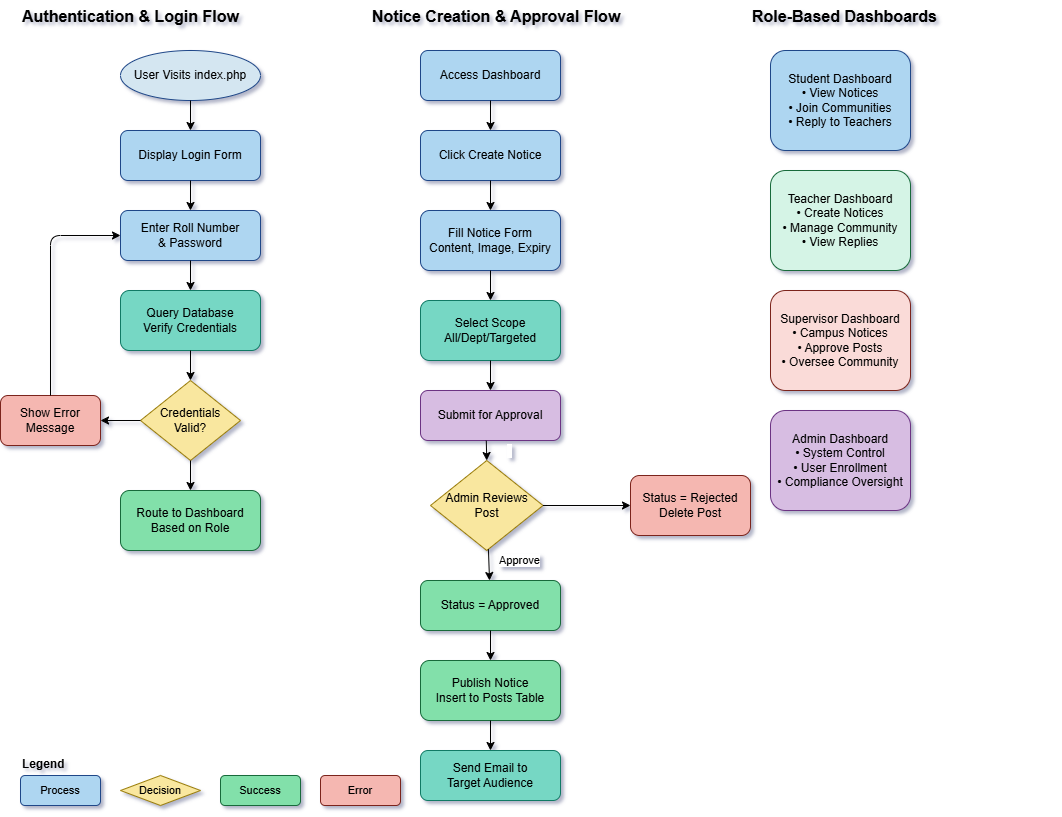

The diagram above was exported from draw.io. Its source (the exported page's mxGraphModel, read from the mxfile embedded in the PNG):
<mxGraphModel dx="1895" dy="1022" grid="1" gridSize="10" guides="1" tooltips="1" connect="1" arrows="1" fold="1" page="1" pageScale="1" pageWidth="1100" pageHeight="850" background="#ffffff" math="0" shadow="0">
  <root>
    <mxCell id="0" />
    <mxCell id="1" parent="0" />
    <mxCell id="auth-title" parent="1" style="text;html=1;fontSize=16;fontStyle=1;verticalAlign=top" value="Authentication &amp; Login Flow" vertex="1">
      <mxGeometry height="30" width="300" x="50" y="20" as="geometry" />
    </mxCell>
    <mxCell id="auth-start" parent="1" style="ellipse;whiteSpace=wrap;html=1;fillColor=#d4e6f1;strokeColor=#1f4788;" value="User Visits index.php" vertex="1">
      <mxGeometry height="50" width="140" x="150" y="70" as="geometry" />
    </mxCell>
    <mxCell id="auth-form" parent="1" style="rounded=1;whiteSpace=wrap;html=1;fillColor=#aed6f1;strokeColor=#1f4788;" value="Display Login Form" vertex="1">
      <mxGeometry height="50" width="140" x="150" y="150" as="geometry" />
    </mxCell>
    <mxCell id="auth-input" parent="1" style="rounded=1;whiteSpace=wrap;html=1;fillColor=#aed6f1;strokeColor=#1f4788;" value="Enter Roll Number&#10;&amp; Password" vertex="1">
      <mxGeometry height="50" width="140" x="150" y="230" as="geometry" />
    </mxCell>
    <mxCell id="auth-query" parent="1" style="rounded=1;whiteSpace=wrap;html=1;fillColor=#76d7c4;strokeColor=#117a65;" value="Query Database&#10;Verify Credentials" vertex="1">
      <mxGeometry height="60" width="140" x="150" y="310" as="geometry" />
    </mxCell>
    <mxCell id="auth-valid" parent="1" style="rhombus;whiteSpace=wrap;html=1;fillColor=#f9e79f;strokeColor=#9a7d0a;" value="Credentials&#10;Valid?" vertex="1">
      <mxGeometry height="80" width="100" x="170" y="400" as="geometry" />
    </mxCell>
    <mxCell id="auth-invalid" parent="1" style="rounded=1;whiteSpace=wrap;html=1;fillColor=#f5b7b1;strokeColor=#7b241c;" value="Show Error Message" vertex="1">
      <mxGeometry height="50" width="100" x="30" y="415" as="geometry" />
    </mxCell>
    <mxCell id="auth-route" parent="1" style="rounded=1;whiteSpace=wrap;html=1;fillColor=#82e0aa;strokeColor=#186a3b;" value="Route to Dashboard&#10;Based on Role" vertex="1">
      <mxGeometry height="60" width="140" x="150" y="510" as="geometry" />
    </mxCell>
    <mxCell id="edge-auth1" edge="1" parent="1" source="auth-start" target="auth-form">
      <mxGeometry as="geometry" />
    </mxCell>
    <mxCell id="edge-auth2" edge="1" parent="1" source="auth-form" target="auth-input">
      <mxGeometry as="geometry" />
    </mxCell>
    <mxCell id="edge-auth3" edge="1" parent="1" source="auth-input" target="auth-query">
      <mxGeometry as="geometry" />
    </mxCell>
    <mxCell id="edge-auth4" edge="1" parent="1" source="auth-query" target="auth-valid">
      <mxGeometry as="geometry" />
    </mxCell>
    <mxCell id="edge-auth5" edge="1" parent="1" source="auth-valid" target="auth-invalid">
      <mxGeometry relative="1" as="geometry">
        <mxPoint x="170" y="440" as="sourcePoint" />
        <mxPoint x="130" y="440" as="targetPoint" />
      </mxGeometry>
    </mxCell>
    <mxCell id="edge-auth6" edge="1" parent="1" source="auth-valid" target="auth-route">
      <mxGeometry relative="1" as="geometry">
        <mxPoint x="220" y="480" as="sourcePoint" />
        <mxPoint x="220" y="510" as="targetPoint" />
      </mxGeometry>
    </mxCell>
    <mxCell id="edge-auth-retry" edge="1" parent="1" source="auth-invalid" target="auth-input">
      <mxGeometry relative="1" as="geometry">
        <Array as="points">
          <mxPoint x="80" y="255" />
        </Array>
      </mxGeometry>
    </mxCell>
    <mxCell id="notice-title" parent="1" style="text;html=1;fontSize=16;fontStyle=1;verticalAlign=top" value="Notice Creation &amp; Approval Flow" vertex="1">
      <mxGeometry height="30" width="300" x="400" y="20" as="geometry" />
    </mxCell>
    <mxCell id="notice-dashboard" parent="1" style="rounded=1;whiteSpace=wrap;html=1;fillColor=#aed6f1;strokeColor=#1f4788;" value="Access Dashboard" vertex="1">
      <mxGeometry height="50" width="140" x="450" y="70" as="geometry" />
    </mxCell>
    <mxCell id="notice-create" parent="1" style="rounded=1;whiteSpace=wrap;html=1;fillColor=#aed6f1;strokeColor=#1f4788;" value="Click Create Notice" vertex="1">
      <mxGeometry height="50" width="140" x="450" y="150" as="geometry" />
    </mxCell>
    <mxCell id="notice-form" parent="1" style="rounded=1;whiteSpace=wrap;html=1;fillColor=#aed6f1;strokeColor=#1f4788;" value="Fill Notice Form&#10;Content, Image, Expiry" vertex="1">
      <mxGeometry height="60" width="140" x="450" y="230" as="geometry" />
    </mxCell>
    <mxCell id="notice-scope" parent="1" style="rounded=1;whiteSpace=wrap;html=1;fillColor=#76d7c4;strokeColor=#117a65;" value="Select Scope&#10;All/Dept/Targeted" vertex="1">
      <mxGeometry height="60" width="140" x="450" y="320" as="geometry" />
    </mxCell>
    <mxCell id="notice-submit" parent="1" style="rounded=1;whiteSpace=wrap;html=1;fillColor=#d7bde2;strokeColor=#6c3483;" value="Submit for Approval" vertex="1">
      <mxGeometry height="50" width="140" x="450" y="410" as="geometry" />
    </mxCell>
    <mxCell id="notice-review" parent="1" style="rhombus;whiteSpace=wrap;html=1;fillColor=#f9e79f;strokeColor=#9a7d0a;" value="&lt;font&gt;Admin Reviews&lt;br&gt;Post&lt;/font&gt;" vertex="1">
      <mxGeometry height="90" width="112.5" x="460" y="480" as="geometry" />
    </mxCell>
    <mxCell id="notice-approved" parent="1" style="rounded=1;whiteSpace=wrap;html=1;fillColor=#82e0aa;strokeColor=#186a3b;" value="Status = Approved" vertex="1">
      <mxGeometry height="50" width="140" x="450" y="600" as="geometry" />
    </mxCell>
    <mxCell id="notice-rejected" parent="1" style="rounded=1;whiteSpace=wrap;html=1;fillColor=#f5b7b1;strokeColor=#7b241c;" value="Status = Rejected&#10;Delete Post" vertex="1">
      <mxGeometry height="60" width="120" x="660" y="495" as="geometry" />
    </mxCell>
    <mxCell id="notice-published" parent="1" style="rounded=1;whiteSpace=wrap;html=1;fillColor=#82e0aa;strokeColor=#186a3b;" value="Publish Notice&#10;Insert to Posts Table" vertex="1">
      <mxGeometry height="60" width="140" x="450" y="680" as="geometry" />
    </mxCell>
    <mxCell id="notice-email" parent="1" style="rounded=1;whiteSpace=wrap;html=1;fillColor=#76d7c4;strokeColor=#117a65;" value="Send Email to&#10;Target Audience" vertex="1">
      <mxGeometry height="50" width="140" x="450" y="770" as="geometry" />
    </mxCell>
    <mxCell id="edge-notice1" edge="1" parent="1" source="notice-dashboard" target="notice-create">
      <mxGeometry as="geometry" />
    </mxCell>
    <mxCell id="edge-notice2" edge="1" parent="1" source="notice-create" target="notice-form">
      <mxGeometry as="geometry" />
    </mxCell>
    <mxCell id="edge-notice3" edge="1" parent="1" source="notice-form" target="notice-scope">
      <mxGeometry as="geometry" />
    </mxCell>
    <mxCell id="edge-notice4" edge="1" parent="1" source="notice-scope" target="notice-submit">
      <mxGeometry as="geometry" />
    </mxCell>
    <mxCell id="edge-notice5" edge="1" parent="1" source="notice-submit" style="entryX=0.5;entryY=0;entryDx=0;entryDy=0;exitX=0.47;exitY=1.004;exitDx=0;exitDy=0;exitPerimeter=0;" target="notice-review" value="  ">
      <mxGeometry as="geometry">
        <mxPoint x="23" as="offset" />
      </mxGeometry>
    </mxCell>
    <mxCell id="edge-notice6" edge="1" parent="1" source="notice-review" target="notice-approved">
      <mxGeometry relative="1" as="geometry">
        <mxPoint x="520" y="570" as="sourcePoint" />
        <mxPoint x="520" y="600" as="targetPoint" />
      </mxGeometry>
    </mxCell>
    <mxCell id="label-notice-approve" connectable="0" parent="edge-notice6" style="edgeLabel;html=1;align=center;verticalAlign=middle;resizable=0;points=[]" value="Approve" vertex="1">
      <mxGeometry relative="1" x="-1" y="-1" as="geometry">
        <mxPoint x="31" y="10" as="offset" />
      </mxGeometry>
    </mxCell>
    <mxCell id="edge-notice7" edge="1" parent="1" source="notice-review" style="entryX=0;entryY=0.5;entryDx=0;entryDy=0;exitX=1;exitY=0.5;exitDx=0;exitDy=0;" target="notice-rejected">
      <mxGeometry relative="1" as="geometry">
        <mxPoint x="570" y="529.79" as="sourcePoint" />
        <mxPoint x="620" y="550" as="targetPoint" />
      </mxGeometry>
    </mxCell>
    <mxCell id="edge-notice8" edge="1" parent="1" source="notice-approved" target="notice-published">
      <mxGeometry as="geometry" />
    </mxCell>
    <mxCell id="edge-notice9" edge="1" parent="1" source="notice-published" target="notice-email">
      <mxGeometry as="geometry" />
    </mxCell>
    <mxCell id="role-title" parent="1" style="text;html=1;fontSize=16;fontStyle=1;verticalAlign=top" value="Role-Based Dashboards" vertex="1">
      <mxGeometry height="30" width="300" x="780" y="20" as="geometry" />
    </mxCell>
    <mxCell id="role-student" parent="1" style="rounded=1;whiteSpace=wrap;html=1;fillColor=#aed6f1;strokeColor=#1f4788;" value="Student Dashboard&#10;• View Notices&#10;• Join Communities&#10;• Reply to Teachers" vertex="1">
      <mxGeometry height="100" width="140" x="800" y="70" as="geometry" />
    </mxCell>
    <mxCell id="role-teacher" parent="1" style="rounded=1;whiteSpace=wrap;html=1;fillColor=#d5f4e6;strokeColor=#186a3b;" value="Teacher Dashboard&#10;• Create Notices&#10;• Manage Community&#10;• View Replies" vertex="1">
      <mxGeometry height="100" width="140" x="800" y="190" as="geometry" />
    </mxCell>
    <mxCell id="role-supervisor" parent="1" style="rounded=1;whiteSpace=wrap;html=1;fillColor=#fadbd8;strokeColor=#7b241c;" value="Supervisor Dashboard&#10;• Campus Notices&#10;• Approve Posts&#10;• Oversee Community" vertex="1">
      <mxGeometry height="100" width="140" x="800" y="310" as="geometry" />
    </mxCell>
    <mxCell id="role-admin" parent="1" style="rounded=1;whiteSpace=wrap;html=1;fillColor=#d7bde2;strokeColor=#6c3483;" value="Admin Dashboard&#10;• System Control&#10;• User Enrollment&#10;• Compliance Oversight" vertex="1">
      <mxGeometry height="100" width="140" x="800" y="430" as="geometry" />
    </mxCell>
    <mxCell id="legend-title" parent="1" style="text;html=1;fontSize=12;fontStyle=1;verticalAlign=top" value="Legend" vertex="1">
      <mxGeometry height="20" width="100" x="50" y="770" as="geometry" />
    </mxCell>
    <mxCell id="legend-process" parent="1" style="rounded=1;whiteSpace=wrap;html=1;fillColor=#aed6f1;strokeColor=#1f4788;fontSize=11;" value="Process" vertex="1">
      <mxGeometry height="30" width="80" x="50" y="795" as="geometry" />
    </mxCell>
    <mxCell id="legend-decision" parent="1" style="rhombus;whiteSpace=wrap;html=1;fillColor=#f9e79f;strokeColor=#9a7d0a;fontSize=11;" value="Decision" vertex="1">
      <mxGeometry height="30" width="80" x="150" y="795" as="geometry" />
    </mxCell>
    <mxCell id="legend-success" parent="1" style="rounded=1;whiteSpace=wrap;html=1;fillColor=#82e0aa;strokeColor=#186a3b;fontSize=11;" value="Success" vertex="1">
      <mxGeometry height="30" width="80" x="250" y="795" as="geometry" />
    </mxCell>
    <mxCell id="legend-error" parent="1" style="rounded=1;whiteSpace=wrap;html=1;fillColor=#f5b7b1;strokeColor=#7b241c;fontSize=11;" value="Error" vertex="1">
      <mxGeometry height="30" width="80" x="350" y="795" as="geometry" />
    </mxCell>
  </root>
</mxGraphModel>